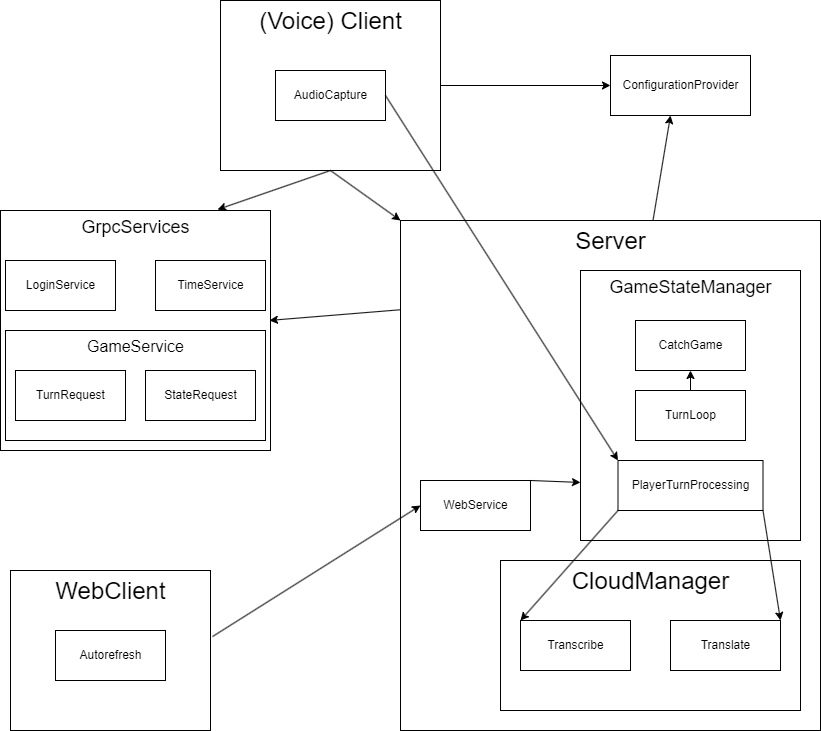

The diagram above was exported from draw.io. Its source (the exported page's mxGraphModel, read from the mxfile embedded in the PNG):
<mxGraphModel dx="792" dy="1104" grid="1" gridSize="10" guides="1" tooltips="1" connect="1" arrows="1" fold="1" page="1" pageScale="1" pageWidth="850" pageHeight="1100" math="0" shadow="0">
  <root>
    <mxCell id="0" />
    <mxCell id="1" parent="0" />
    <mxCell id="tqDybiqnUecBW0xsGfrg-2" value="&lt;font style=&quot;font-size: 24px&quot;&gt;Server&lt;/font&gt;" style="html=1;verticalAlign=top;" parent="1" vertex="1">
      <mxGeometry x="420" y="230" width="420" height="510" as="geometry" />
    </mxCell>
    <mxCell id="tqDybiqnUecBW0xsGfrg-4" value="WebService" style="html=1;" parent="1" vertex="1">
      <mxGeometry x="440" y="490" width="110" height="50" as="geometry" />
    </mxCell>
    <mxCell id="tqDybiqnUecBW0xsGfrg-8" value="ConfigurationProvider" style="html=1;" parent="1" vertex="1">
      <mxGeometry x="630" y="65" width="140" height="60" as="geometry" />
    </mxCell>
    <mxCell id="tqDybiqnUecBW0xsGfrg-21" value="" style="group" parent="1" vertex="1" connectable="0">
      <mxGeometry x="520" y="570" width="300" height="150" as="geometry" />
    </mxCell>
    <mxCell id="tqDybiqnUecBW0xsGfrg-10" value="&lt;font style=&quot;font-size: 24px&quot;&gt;CloudManager&lt;/font&gt;" style="html=1;verticalAlign=top;" parent="tqDybiqnUecBW0xsGfrg-21" vertex="1">
      <mxGeometry width="300" height="150" as="geometry" />
    </mxCell>
    <mxCell id="tqDybiqnUecBW0xsGfrg-11" value="Transcribe" style="html=1;" parent="tqDybiqnUecBW0xsGfrg-21" vertex="1">
      <mxGeometry x="20" y="60" width="110" height="50" as="geometry" />
    </mxCell>
    <mxCell id="tqDybiqnUecBW0xsGfrg-12" value="Translate" style="html=1;" parent="tqDybiqnUecBW0xsGfrg-21" vertex="1">
      <mxGeometry x="170" y="60" width="110" height="50" as="geometry" />
    </mxCell>
    <mxCell id="tqDybiqnUecBW0xsGfrg-22" value="" style="group" parent="1" vertex="1" connectable="0">
      <mxGeometry x="30" y="580" width="200" height="160" as="geometry" />
    </mxCell>
    <mxCell id="tqDybiqnUecBW0xsGfrg-3" value="&lt;font style=&quot;font-size: 24px&quot;&gt;WebClient&lt;/font&gt;" style="html=1;verticalAlign=top;" parent="tqDybiqnUecBW0xsGfrg-22" vertex="1">
      <mxGeometry width="200" height="160" as="geometry" />
    </mxCell>
    <mxCell id="tqDybiqnUecBW0xsGfrg-13" value="Autorefresh" style="html=1;" parent="tqDybiqnUecBW0xsGfrg-22" vertex="1">
      <mxGeometry x="45" y="60" width="110" height="50" as="geometry" />
    </mxCell>
    <mxCell id="tqDybiqnUecBW0xsGfrg-23" value="" style="group" parent="1" vertex="1" connectable="0">
      <mxGeometry x="240" y="10" width="220" height="170" as="geometry" />
    </mxCell>
    <mxCell id="tqDybiqnUecBW0xsGfrg-1" value="(Voice) Client" style="html=1;fontSize=24;verticalAlign=top;" parent="tqDybiqnUecBW0xsGfrg-23" vertex="1">
      <mxGeometry width="220" height="170" as="geometry" />
    </mxCell>
    <mxCell id="tqDybiqnUecBW0xsGfrg-9" value="AudioCapture" style="html=1;" parent="tqDybiqnUecBW0xsGfrg-23" vertex="1">
      <mxGeometry x="55" y="70" width="110" height="50" as="geometry" />
    </mxCell>
    <mxCell id="tqDybiqnUecBW0xsGfrg-24" value="" style="group" parent="1" vertex="1" connectable="0">
      <mxGeometry x="20" y="220" width="270" height="240" as="geometry" />
    </mxCell>
    <mxCell id="tqDybiqnUecBW0xsGfrg-14" value="&lt;font style=&quot;font-size: 18px&quot;&gt;GrpcServices&lt;/font&gt;" style="html=1;verticalAlign=top;" parent="tqDybiqnUecBW0xsGfrg-24" vertex="1">
      <mxGeometry width="270" height="240" as="geometry" />
    </mxCell>
    <mxCell id="tqDybiqnUecBW0xsGfrg-15" value="TimeService" style="html=1;" parent="tqDybiqnUecBW0xsGfrg-24" vertex="1">
      <mxGeometry x="155" y="50" width="110" height="50" as="geometry" />
    </mxCell>
    <mxCell id="tqDybiqnUecBW0xsGfrg-16" value="LoginService" style="html=1;" parent="tqDybiqnUecBW0xsGfrg-24" vertex="1">
      <mxGeometry x="5" y="50" width="110" height="50" as="geometry" />
    </mxCell>
    <mxCell id="tqDybiqnUecBW0xsGfrg-20" value="" style="group" parent="tqDybiqnUecBW0xsGfrg-24" vertex="1" connectable="0">
      <mxGeometry x="5" y="120" width="260" height="110" as="geometry" />
    </mxCell>
    <mxCell id="tqDybiqnUecBW0xsGfrg-17" value="&lt;font style=&quot;font-size: 16px&quot;&gt;GameService&lt;/font&gt;" style="html=1;verticalAlign=top;" parent="tqDybiqnUecBW0xsGfrg-20" vertex="1">
      <mxGeometry width="260" height="110" as="geometry" />
    </mxCell>
    <mxCell id="tqDybiqnUecBW0xsGfrg-18" value="TurnRequest" style="html=1;" parent="tqDybiqnUecBW0xsGfrg-20" vertex="1">
      <mxGeometry x="10" y="40" width="110" height="50" as="geometry" />
    </mxCell>
    <mxCell id="tqDybiqnUecBW0xsGfrg-19" value="StateRequest" style="html=1;" parent="tqDybiqnUecBW0xsGfrg-20" vertex="1">
      <mxGeometry x="140" y="40" width="110" height="50" as="geometry" />
    </mxCell>
    <mxCell id="tqDybiqnUecBW0xsGfrg-26" value="" style="group" parent="1" vertex="1" connectable="0">
      <mxGeometry x="600" y="280" width="220" height="270" as="geometry" />
    </mxCell>
    <mxCell id="tqDybiqnUecBW0xsGfrg-7" value="&lt;font style=&quot;font-size: 18px&quot;&gt;GameStateManager&lt;/font&gt;" style="html=1;verticalAlign=top;" parent="tqDybiqnUecBW0xsGfrg-26" vertex="1">
      <mxGeometry width="220" height="270" as="geometry" />
    </mxCell>
    <mxCell id="tqDybiqnUecBW0xsGfrg-6" value="PlayerTurnProcessing" style="html=1;" parent="tqDybiqnUecBW0xsGfrg-26" vertex="1">
      <mxGeometry x="37.5" y="190" width="145" height="50" as="geometry" />
    </mxCell>
    <mxCell id="tqDybiqnUecBW0xsGfrg-5" value="CatchGame" style="html=1;" parent="tqDybiqnUecBW0xsGfrg-26" vertex="1">
      <mxGeometry x="55" y="50" width="110" height="50" as="geometry" />
    </mxCell>
    <mxCell id="tqDybiqnUecBW0xsGfrg-25" value="TurnLoop" style="html=1;" parent="tqDybiqnUecBW0xsGfrg-26" vertex="1">
      <mxGeometry x="55" y="120" width="110" height="50" as="geometry" />
    </mxCell>
    <mxCell id="tqDybiqnUecBW0xsGfrg-36" value="" style="endArrow=classic;html=1;fontSize=24;entryX=0.5;entryY=1;entryDx=0;entryDy=0;exitX=0.5;exitY=0;exitDx=0;exitDy=0;" parent="tqDybiqnUecBW0xsGfrg-26" source="tqDybiqnUecBW0xsGfrg-25" target="tqDybiqnUecBW0xsGfrg-5" edge="1">
      <mxGeometry width="50" height="50" relative="1" as="geometry">
        <mxPoint x="-200" y="290" as="sourcePoint" />
        <mxPoint x="-150" y="240" as="targetPoint" />
      </mxGeometry>
    </mxCell>
    <mxCell id="tqDybiqnUecBW0xsGfrg-27" value="" style="endArrow=classic;html=1;fontSize=24;entryX=0;entryY=0.5;entryDx=0;entryDy=0;" parent="1" source="tqDybiqnUecBW0xsGfrg-1" target="tqDybiqnUecBW0xsGfrg-8" edge="1">
      <mxGeometry width="50" height="50" relative="1" as="geometry">
        <mxPoint x="400" y="570" as="sourcePoint" />
        <mxPoint x="320" y="730" as="targetPoint" />
      </mxGeometry>
    </mxCell>
    <mxCell id="tqDybiqnUecBW0xsGfrg-28" value="" style="endArrow=classic;html=1;fontSize=24;entryX=0.804;entryY=-0.004;entryDx=0;entryDy=0;entryPerimeter=0;" parent="1" target="tqDybiqnUecBW0xsGfrg-14" edge="1">
      <mxGeometry width="50" height="50" relative="1" as="geometry">
        <mxPoint x="350" y="180" as="sourcePoint" />
        <mxPoint x="344" y="480" as="targetPoint" />
      </mxGeometry>
    </mxCell>
    <mxCell id="tqDybiqnUecBW0xsGfrg-29" value="" style="endArrow=classic;html=1;fontSize=24;entryX=0;entryY=0;entryDx=0;entryDy=0;" parent="1" target="tqDybiqnUecBW0xsGfrg-2" edge="1">
      <mxGeometry width="50" height="50" relative="1" as="geometry">
        <mxPoint x="350" y="180" as="sourcePoint" />
        <mxPoint x="247.07999999999993" y="229.03999999999996" as="targetPoint" />
      </mxGeometry>
    </mxCell>
    <mxCell id="tqDybiqnUecBW0xsGfrg-30" value="" style="endArrow=classic;html=1;fontSize=24;entryX=0;entryY=0.5;entryDx=0;entryDy=0;exitX=1.01;exitY=0.413;exitDx=0;exitDy=0;exitPerimeter=0;" parent="1" source="tqDybiqnUecBW0xsGfrg-3" target="tqDybiqnUecBW0xsGfrg-4" edge="1">
      <mxGeometry width="50" height="50" relative="1" as="geometry">
        <mxPoint x="360" y="190" as="sourcePoint" />
        <mxPoint x="420" y="230.00000000000023" as="targetPoint" />
      </mxGeometry>
    </mxCell>
    <mxCell id="tqDybiqnUecBW0xsGfrg-31" value="" style="endArrow=classic;html=1;fontSize=24;" parent="1" source="tqDybiqnUecBW0xsGfrg-2" edge="1">
      <mxGeometry width="50" height="50" relative="1" as="geometry">
        <mxPoint x="400" y="570" as="sourcePoint" />
        <mxPoint x="690" y="125" as="targetPoint" />
      </mxGeometry>
    </mxCell>
    <mxCell id="tqDybiqnUecBW0xsGfrg-32" value="" style="endArrow=classic;html=1;fontSize=24;entryX=0;entryY=0;entryDx=0;entryDy=0;exitX=0;exitY=1;exitDx=0;exitDy=0;" parent="1" source="tqDybiqnUecBW0xsGfrg-6" target="tqDybiqnUecBW0xsGfrg-11" edge="1">
      <mxGeometry width="50" height="50" relative="1" as="geometry">
        <mxPoint x="360" y="511" as="sourcePoint" />
        <mxPoint x="247.07999999999993" y="550.04" as="targetPoint" />
      </mxGeometry>
    </mxCell>
    <mxCell id="tqDybiqnUecBW0xsGfrg-33" value="" style="endArrow=classic;html=1;fontSize=24;entryX=0.996;entryY=0.458;entryDx=0;entryDy=0;entryPerimeter=0;exitX=0;exitY=0.175;exitDx=0;exitDy=0;exitPerimeter=0;" parent="1" source="tqDybiqnUecBW0xsGfrg-2" target="tqDybiqnUecBW0xsGfrg-14" edge="1">
      <mxGeometry width="50" height="50" relative="1" as="geometry">
        <mxPoint x="400" y="570" as="sourcePoint" />
        <mxPoint x="450" y="520" as="targetPoint" />
      </mxGeometry>
    </mxCell>
    <mxCell id="tqDybiqnUecBW0xsGfrg-34" value="" style="endArrow=classic;html=1;fontSize=24;entryX=0;entryY=0.785;entryDx=0;entryDy=0;exitX=1;exitY=0;exitDx=0;exitDy=0;entryPerimeter=0;" parent="1" source="tqDybiqnUecBW0xsGfrg-4" target="tqDybiqnUecBW0xsGfrg-7" edge="1">
      <mxGeometry width="50" height="50" relative="1" as="geometry">
        <mxPoint x="400" y="570" as="sourcePoint" />
        <mxPoint x="450" y="520" as="targetPoint" />
      </mxGeometry>
    </mxCell>
    <mxCell id="tqDybiqnUecBW0xsGfrg-35" value="" style="endArrow=classic;html=1;fontSize=24;entryX=0;entryY=0;entryDx=0;entryDy=0;exitX=1;exitY=0.5;exitDx=0;exitDy=0;" parent="1" source="tqDybiqnUecBW0xsGfrg-9" target="tqDybiqnUecBW0xsGfrg-6" edge="1">
      <mxGeometry width="50" height="50" relative="1" as="geometry">
        <mxPoint x="400" y="570" as="sourcePoint" />
        <mxPoint x="450" y="520" as="targetPoint" />
      </mxGeometry>
    </mxCell>
    <mxCell id="tqDybiqnUecBW0xsGfrg-37" value="" style="endArrow=classic;html=1;fontSize=24;entryX=1;entryY=0;entryDx=0;entryDy=0;exitX=1;exitY=1;exitDx=0;exitDy=0;" parent="1" source="tqDybiqnUecBW0xsGfrg-6" target="tqDybiqnUecBW0xsGfrg-12" edge="1">
      <mxGeometry width="50" height="50" relative="1" as="geometry">
        <mxPoint x="400" y="570" as="sourcePoint" />
        <mxPoint x="450" y="520" as="targetPoint" />
      </mxGeometry>
    </mxCell>
  </root>
</mxGraphModel>